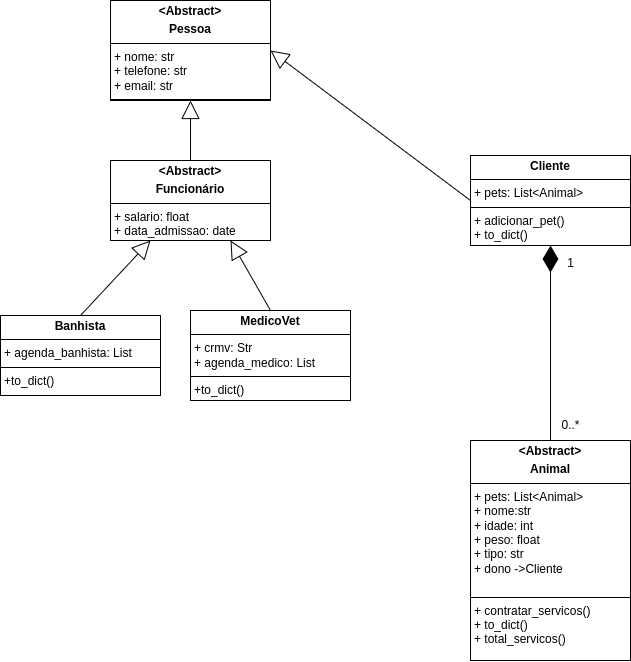

The diagram above was exported from draw.io. Its source (the exported page's mxGraphModel, read from the mxfile embedded in the PNG):
<mxGraphModel dx="1389" dy="729" grid="1" gridSize="10" guides="1" tooltips="1" connect="1" arrows="1" fold="1" page="1" pageScale="1" pageWidth="827" pageHeight="1169" math="0" shadow="0">
  <root>
    <mxCell id="0" />
    <mxCell id="1" parent="0" />
    <mxCell id="RdqMbFul0MI0ljakFCoe-1" value="&lt;p style=&quot;margin:0px;margin-top:4px;text-align:center;&quot;&gt;&lt;b style=&quot;background-color: transparent; color: light-dark(rgb(0, 0, 0), rgb(255, 255, 255));&quot;&gt;&amp;lt;Abstract&amp;gt;&lt;/b&gt;&lt;/p&gt;&lt;p style=&quot;margin:0px;margin-top:4px;text-align:center;&quot;&gt;&lt;b&gt;Pessoa&lt;/b&gt;&lt;/p&gt;&lt;hr size=&quot;1&quot; style=&quot;border-style:solid;&quot;&gt;&lt;p style=&quot;margin:0px;margin-left:4px;&quot;&gt;+ nome: str&lt;/p&gt;&lt;p style=&quot;margin:0px;margin-left:4px;&quot;&gt;+ telefone: str&lt;/p&gt;&lt;p style=&quot;margin:0px;margin-left:4px;&quot;&gt;+ email: str&lt;/p&gt;&lt;hr size=&quot;1&quot; style=&quot;border-style:solid;&quot;&gt;&lt;p style=&quot;margin:0px;margin-left:4px;&quot;&gt;&lt;br&gt;&lt;/p&gt;" style="verticalAlign=top;align=left;overflow=fill;html=1;whiteSpace=wrap;" parent="1" vertex="1">
      <mxGeometry x="160" y="40" width="160" height="100" as="geometry" />
    </mxCell>
    <mxCell id="RdqMbFul0MI0ljakFCoe-2" value="&lt;p style=&quot;margin:0px;margin-top:4px;text-align:center;&quot;&gt;&lt;b style=&quot;background-color: transparent; color: light-dark(rgb(0, 0, 0), rgb(255, 255, 255));&quot;&gt;&amp;lt;Abstract&amp;gt;&lt;/b&gt;&lt;/p&gt;&lt;p style=&quot;margin:0px;margin-top:4px;text-align:center;&quot;&gt;&lt;b&gt;Funcionário&lt;/b&gt;&lt;/p&gt;&lt;hr size=&quot;1&quot; style=&quot;border-style:solid;&quot;&gt;&lt;p style=&quot;margin:0px;margin-left:4px;&quot;&gt;+ salario: float&lt;/p&gt;&lt;p style=&quot;margin:0px;margin-left:4px;&quot;&gt;+ data_admissao: date&lt;/p&gt;&lt;hr size=&quot;1&quot; style=&quot;border-style:solid;&quot;&gt;&lt;p style=&quot;margin:0px;margin-left:4px;&quot;&gt;&lt;br&gt;&lt;/p&gt;" style="verticalAlign=top;align=left;overflow=fill;html=1;whiteSpace=wrap;" parent="1" vertex="1">
      <mxGeometry x="160" y="200" width="160" height="80" as="geometry" />
    </mxCell>
    <mxCell id="RdqMbFul0MI0ljakFCoe-7" value="" style="endArrow=block;endSize=16;endFill=0;html=1;rounded=0;exitX=0.5;exitY=0;exitDx=0;exitDy=0;entryX=0.5;entryY=1;entryDx=0;entryDy=0;" parent="1" source="RdqMbFul0MI0ljakFCoe-2" target="RdqMbFul0MI0ljakFCoe-1" edge="1">
      <mxGeometry width="160" relative="1" as="geometry">
        <mxPoint x="330" y="190" as="sourcePoint" />
        <mxPoint x="490" y="190" as="targetPoint" />
      </mxGeometry>
    </mxCell>
    <mxCell id="RdqMbFul0MI0ljakFCoe-8" value="&lt;p style=&quot;margin:0px;margin-top:4px;text-align:center;&quot;&gt;&lt;b&gt;Banhista&lt;/b&gt;&lt;/p&gt;&lt;hr size=&quot;1&quot; style=&quot;border-style:solid;&quot;&gt;&lt;p style=&quot;margin:0px;margin-left:4px;&quot;&gt;+ agenda_banhista: List&lt;/p&gt;&lt;hr size=&quot;1&quot; style=&quot;border-style:solid;&quot;&gt;&lt;p style=&quot;margin:0px;margin-left:4px;&quot;&gt;+to_dict()&lt;/p&gt;" style="verticalAlign=top;align=left;overflow=fill;html=1;whiteSpace=wrap;" parent="1" vertex="1">
      <mxGeometry x="50" y="355" width="160" height="80" as="geometry" />
    </mxCell>
    <mxCell id="RdqMbFul0MI0ljakFCoe-9" value="&lt;p style=&quot;margin:0px;margin-top:4px;text-align:center;&quot;&gt;&lt;b&gt;MedicoVet&lt;/b&gt;&lt;/p&gt;&lt;hr size=&quot;1&quot; style=&quot;border-style:solid;&quot;&gt;&lt;p style=&quot;margin:0px;margin-left:4px;&quot;&gt;+ crmv: Str&lt;/p&gt;&lt;p style=&quot;margin:0px;margin-left:4px;&quot;&gt;+ agenda_medico: List&lt;/p&gt;&lt;hr size=&quot;1&quot; style=&quot;border-style:solid;&quot;&gt;&lt;p style=&quot;margin:0px;margin-left:4px;&quot;&gt;+to_dict()&lt;/p&gt;" style="verticalAlign=top;align=left;overflow=fill;html=1;whiteSpace=wrap;" parent="1" vertex="1">
      <mxGeometry x="240" y="350" width="160" height="90" as="geometry" />
    </mxCell>
    <mxCell id="RdqMbFul0MI0ljakFCoe-10" value="" style="endArrow=block;endSize=16;endFill=0;html=1;rounded=0;exitX=0.5;exitY=0;exitDx=0;exitDy=0;entryX=0.25;entryY=1;entryDx=0;entryDy=0;" parent="1" source="RdqMbFul0MI0ljakFCoe-8" target="RdqMbFul0MI0ljakFCoe-2" edge="1">
      <mxGeometry width="160" relative="1" as="geometry">
        <mxPoint x="80" y="395" as="sourcePoint" />
        <mxPoint x="80" y="295" as="targetPoint" />
      </mxGeometry>
    </mxCell>
    <mxCell id="RdqMbFul0MI0ljakFCoe-11" value="" style="endArrow=block;endSize=16;endFill=0;html=1;rounded=0;exitX=0.5;exitY=0;exitDx=0;exitDy=0;entryX=0.75;entryY=1;entryDx=0;entryDy=0;" parent="1" source="RdqMbFul0MI0ljakFCoe-9" target="RdqMbFul0MI0ljakFCoe-2" edge="1">
      <mxGeometry width="160" relative="1" as="geometry">
        <mxPoint x="480" y="420" as="sourcePoint" />
        <mxPoint x="600" y="350" as="targetPoint" />
      </mxGeometry>
    </mxCell>
    <mxCell id="RdqMbFul0MI0ljakFCoe-12" value="&lt;p style=&quot;margin:0px;margin-top:4px;text-align:center;&quot;&gt;&lt;b&gt;Cliente&lt;/b&gt;&lt;/p&gt;&lt;hr size=&quot;1&quot; style=&quot;border-style:solid;&quot;&gt;&lt;p style=&quot;margin:0px;margin-left:4px;&quot;&gt;+ pets: List&amp;lt;Animal&amp;gt;&lt;/p&gt;&lt;hr size=&quot;1&quot; style=&quot;border-style:solid;&quot;&gt;&lt;p style=&quot;margin:0px;margin-left:4px;&quot;&gt;+ adicionar_pet()&lt;/p&gt;&lt;p style=&quot;margin:0px;margin-left:4px;&quot;&gt;+ to_dict()&lt;/p&gt;" style="verticalAlign=top;align=left;overflow=fill;html=1;whiteSpace=wrap;" parent="1" vertex="1">
      <mxGeometry x="520" y="195" width="160" height="90" as="geometry" />
    </mxCell>
    <mxCell id="RdqMbFul0MI0ljakFCoe-13" value="" style="endArrow=block;endSize=16;endFill=0;html=1;rounded=0;exitX=0;exitY=0.5;exitDx=0;exitDy=0;entryX=1;entryY=0.5;entryDx=0;entryDy=0;" parent="1" source="RdqMbFul0MI0ljakFCoe-12" target="RdqMbFul0MI0ljakFCoe-1" edge="1">
      <mxGeometry width="160" relative="1" as="geometry">
        <mxPoint x="410" y="210" as="sourcePoint" />
        <mxPoint x="370" y="140" as="targetPoint" />
      </mxGeometry>
    </mxCell>
    <mxCell id="BOycB527Cun86Lz8WtPj-1" value="&lt;p style=&quot;margin:0px;margin-top:4px;text-align:center;&quot;&gt;&lt;b&gt;&amp;lt;Abstract&amp;gt;&lt;/b&gt;&lt;/p&gt;&lt;p style=&quot;margin:0px;margin-top:4px;text-align:center;&quot;&gt;&lt;b&gt;Animal&lt;/b&gt;&lt;/p&gt;&lt;hr size=&quot;1&quot; style=&quot;border-style:solid;&quot;&gt;&lt;p style=&quot;margin:0px;margin-left:4px;&quot;&gt;+ pets: List&amp;lt;Animal&amp;gt;&lt;/p&gt;&lt;p style=&quot;margin:0px;margin-left:4px;&quot;&gt;+ nome:str&lt;/p&gt;&lt;p style=&quot;margin:0px;margin-left:4px;&quot;&gt;+ idade: int&lt;/p&gt;&lt;p style=&quot;margin:0px;margin-left:4px;&quot;&gt;+ peso: float&lt;/p&gt;&lt;p style=&quot;margin:0px;margin-left:4px;&quot;&gt;+ tipo: str&lt;/p&gt;&lt;p style=&quot;margin:0px;margin-left:4px;&quot;&gt;+ dono -&amp;gt;Cliente&lt;/p&gt;&lt;p style=&quot;margin:0px;margin-left:4px;&quot;&gt;&lt;br&gt;&lt;/p&gt;&lt;hr size=&quot;1&quot; style=&quot;border-style:solid;&quot;&gt;&lt;p style=&quot;margin:0px;margin-left:4px;&quot;&gt;+ contratar_servicos()&lt;/p&gt;&lt;p style=&quot;margin:0px;margin-left:4px;&quot;&gt;+ to_dict()&lt;/p&gt;&lt;p style=&quot;margin:0px;margin-left:4px;&quot;&gt;+ total_servicos()&lt;/p&gt;" style="verticalAlign=top;align=left;overflow=fill;html=1;whiteSpace=wrap;" vertex="1" parent="1">
      <mxGeometry x="520" y="480" width="160" height="220" as="geometry" />
    </mxCell>
    <mxCell id="BOycB527Cun86Lz8WtPj-2" value="" style="endArrow=diamondThin;endFill=1;endSize=24;html=1;rounded=0;entryX=0.5;entryY=1;entryDx=0;entryDy=0;exitX=0.5;exitY=0;exitDx=0;exitDy=0;" edge="1" parent="1" source="BOycB527Cun86Lz8WtPj-1" target="RdqMbFul0MI0ljakFCoe-12">
      <mxGeometry width="160" relative="1" as="geometry">
        <mxPoint x="480" y="410" as="sourcePoint" />
        <mxPoint x="640" y="410" as="targetPoint" />
      </mxGeometry>
    </mxCell>
    <mxCell id="BOycB527Cun86Lz8WtPj-3" value="0..*" style="text;html=1;align=center;verticalAlign=middle;resizable=0;points=[];autosize=1;strokeColor=none;fillColor=none;" vertex="1" parent="1">
      <mxGeometry x="600" y="450" width="40" height="30" as="geometry" />
    </mxCell>
    <mxCell id="BOycB527Cun86Lz8WtPj-4" value="1" style="text;html=1;align=center;verticalAlign=middle;resizable=0;points=[];autosize=1;strokeColor=none;fillColor=none;" vertex="1" parent="1">
      <mxGeometry x="605" y="288" width="30" height="30" as="geometry" />
    </mxCell>
  </root>
</mxGraphModel>